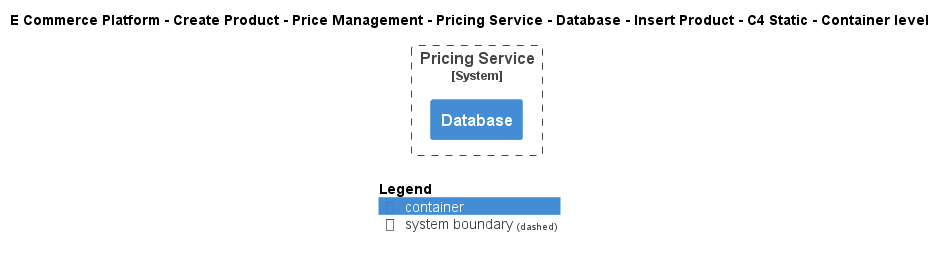

The diagram above was rendered by PlantUML. Its source (embedded in the PNG):
@startuml
!include ..\..\..\..\..\..\..\..\..\.c4s\C4_Container.puml

AddElementTag("c4interflow:lifecycle:new", $bgColor=green, $fontColor=#ffffff, $borderColor=green, $shadowing="False")
AddElementTag("c4interflow:lifecycle:changed", $bgColor=orange, $fontColor=#ffffff, $borderColor=orange, $shadowing="False")
AddElementTag("c4interflow:lifecycle:removed", $bgColor=red, $fontColor=#ffffff, $borderColor=red, $shadowing="False")

AddRelTag("c4interflow:lifecycle:new", $textColor=green, $lineColor=green)
AddRelTag("c4interflow:lifecycle:changed", $textColor=orange, $lineColor=orange)
AddRelTag("c4interflow:lifecycle:removed", $textColor=red, $lineColor=red)

SHOW_PERSON_PORTRAIT()
LAYOUT_TOP_DOWN()

skinparam linetype polyline

title E Commerce Platform - Create Product - Price Management - Pricing Service - Database - Insert Product - C4 Static - Container level


System_Boundary(ECommercePlatform.CreateProduct.PriceManagement.SoftwareSystems.PricingService, "Pricing Service") {
    Container(ECommercePlatform.CreateProduct.PriceManagement.SoftwareSystems.PricingService.Containers.Database, "Database", "", "")
}



SHOW_LEGEND()
@enduml